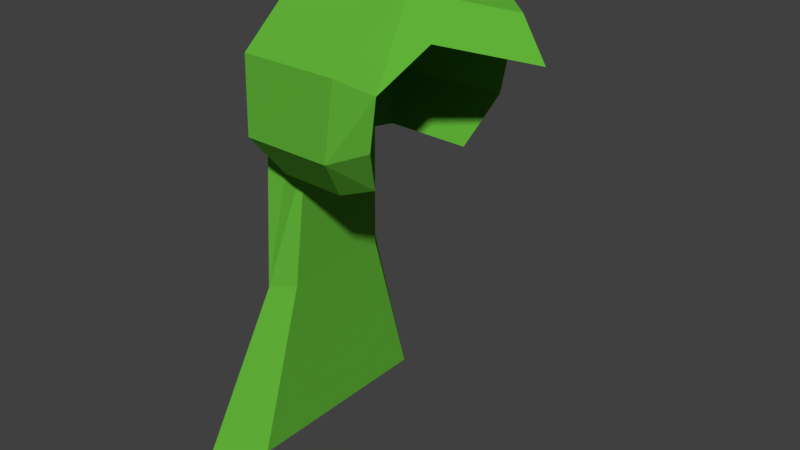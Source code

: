 # Source: Scout_Cloak.blend  (saved by Blender 2.79.0; exported with 4.5.12 LTS)
import bpy
from mathutils import Matrix  # noqa: F401  (used for matrix-valued properties, if any)

bpy.ops.wm.read_factory_settings(use_empty=True)
scene = bpy.context.scene
scene.name = 'Scene'

# ---- collections
col_collection_1 = bpy.data.collections.new('Collection 1'); scene.collection.children.link(col_collection_1)

# ---- materials (node trees are filled in below, after node groups)
mat_green_fabric_scout_cloak = bpy.data.materials.new('Green Fabric Scout Cloak')
mat_green_fabric_scout_cloak.alpha_threshold = 0.0
mat_green_fabric_scout_cloak.use_transparent_shadow = False
mat_green_fabric_scout_cloak.diffuse_color = (0.12, 0.45, 0.04, 1.0)
mat_green_fabric_scout_cloak.roughness = 0.5
mat_green_fabric_scout_cloak.specular_intensity = 0.1

# ---- material node trees

# ---- world
world_world = bpy.data.worlds.new('World'); scene.world = world_world
world_world.color = (0.05088, 0.05088, 0.05088)
world_world.use_sun_shadow = False
world_world.sun_shadow_jitter_overblur = 0.0
world_world.cycles.sampling_method = 'MANUAL'

# ---- meshes
me_cube_002 = bpy.data.meshes.new('Cube.002')
me_cube_002.from_pydata([(-1.003, -0.7253, -0.02905), (-0.7602, -0.7253, 0.5139), (-1.003, 0.7253, -0.02905), (-0.7602, 0.7253, 0.5139), (1.192, -0.7417, -0.01323), (0.8731, -0.732, 0.5254), (1.192, 0.7417, -0.01323), (0.8731, 0.732, 0.5254), (-1.003, -1.262, -0.5409), (-0.8199, -1.628, -0.3082), (-0.8199, 1.628, -0.3082), (-1.003, 1.262, -0.5409), (0.871, 1.29, -0.5366), (0.5559, 1.642, -0.3043), (0.5559, -1.642, -0.3043), (0.871, -1.29, -0.5366), (-1.003, -1.233, -1.25), (-0.8199, -1.656, -1.344), (-0.8199, 1.656, -1.344), (-1.003, 1.233, -1.25), (0.7479, 1.261, -1.261), (0.4344, 1.671, -1.349), (0.4344, -1.671, -1.349), (0.7479, -1.261, -1.261), (2.197, 0.0, -0.2456), (1.868, 0.0, 0.293), (-0.7404, -0.8547, -1.912), (-0.7404, -1.148, -1.977), (-0.7404, 1.148, -1.977), (-0.7404, 0.8547, -1.912), (0.4798, 0.874, -1.939), (0.1698, 1.159, -1.989), (0.1698, -1.159, -1.989), (0.4798, -0.874, -1.939), (-1.641, 0.3819, -1.244), (-1.641, -0.3819, -1.244), (-1.928, -0.3819, -1.042), (-1.928, 0.3819, -1.042), (-1.45, -0.6642, -1.435), (-1.622, -0.8569, -1.348), (-1.622, 0.8569, -1.348), (-1.45, 0.6642, -1.435), (-1.186, -0.6491, -1.698), (-1.334, -0.872, -1.733), (-1.334, 0.872, -1.733), (-1.186, 0.6491, -1.698), (-0.9198, -0.6311, -1.957), (-1.02, -0.8477, -1.957), (-1.02, 0.8477, -1.957), (-0.9198, 0.6311, -1.957), (-0.9993, -0.8033, -3.823), (-1.256, -1.079, -3.823), (-1.256, 1.079, -3.823), (-0.9993, 0.8033, -3.823), (-1.033, -1.506, -6.225), (-1.612, -2.024, -6.225), (-1.612, 2.024, -6.225), (-1.033, 1.506, -6.225)], [], [(0, 8, 38, 35), (3, 7, 13, 10), (6, 7, 24), (4, 5, 15), (2, 6, 24, 4, 0), (7, 5, 25), (29, 19, 45, 49), (15, 22, 23), (16, 26, 46, 42), (0, 4, 15, 8), (7, 12, 13), (5, 1, 9, 14), (9, 1, 36, 39), (6, 2, 11, 12), (28, 29, 49, 48), (23, 22, 33), (8, 15, 23, 16), (12, 11, 19, 20), (14, 9, 17, 22), (10, 13, 21, 18), (13, 12, 21), (1, 3, 37, 36), (24, 25, 5), (29, 28, 31, 30), (33, 32, 27, 26), (16, 23, 33, 26), (20, 19, 29, 30), (22, 17, 27, 32), (18, 21, 31, 28), (21, 30, 31), (17, 9, 39, 43), (49, 46, 50, 53), (52, 51, 43, 44), (43, 39, 40, 44), (36, 37, 40, 39), (35, 38, 41, 34), (38, 42, 45, 41), (42, 46, 49, 45), (26, 27, 47, 46), (18, 28, 48, 44), (8, 16, 42, 38), (2, 0, 35, 34), (3, 10, 40, 37), (19, 11, 41, 45), (27, 17, 43, 47), (10, 18, 44, 40), (11, 2, 34, 41), (46, 47, 51, 50), (47, 43, 51), (48, 49, 53, 52), (50, 51, 55, 54), (52, 53, 57, 56), (51, 52, 56, 55), (53, 50, 54, 57), (55, 56, 57, 54), (52, 44, 48), (5, 7, 3, 1), (24, 7, 25), (5, 4, 24), (33, 22, 32), (22, 15, 14), (15, 5, 14), (30, 21, 20), (12, 7, 6), (21, 12, 20)])
me_cube_002.materials.append(mat_green_fabric_scout_cloak)
me_cube_002.use_remesh_preserve_volume = False
me_cube_002.use_remesh_preserve_attributes = False
me_cube_002.use_mirror_vertex_groups = False
me_cube_002.update()

# ---- objects
ob_scout_cloak = bpy.data.objects.new('Scout Cloak', me_cube_002)

# ---- transforms, parenting, visibility, modifiers, constraints
ob_scout_cloak.location = (0.0, 0.0, 6.921)
ob_scout_cloak.lineart.crease_threshold = 0.0

# ---- collection membership
col_collection_1.objects.link(ob_scout_cloak)

# ---- scene / render settings (as saved in the file)
scene.frame_start = 1; scene.frame_end = 250; scene.frame_set(2)
scene.render.engine = 'BLENDER_EEVEE_NEXT'
scene.render.resolution_percentage = 50
scene.render.dither_intensity = 0.0
scene.cycles.use_denoising = False
scene.cycles.samples = 128
scene.cycles.sampling_pattern = 'TABULATED_SOBOL'
scene.cycles.light_sampling_threshold = 0.0
scene.cycles.use_adaptive_sampling = False
scene.cycles.use_light_tree = False
scene.cycles.blur_glossy = 0.0
scene.cycles.sample_clamp_indirect = 0.0
scene.view_settings.view_transform = 'Standard'
bpy.context.view_layer.update()

# ---- added for rendering (the .blend has no active camera and no usable light): camera, sun
cam_auto = bpy.data.cameras.new('AutoCamera')
cam_auto.lens = 50.0
cam_auto.sensor_width = 36.0
cam_auto.clip_end = 1000.0
ob_auto_camera = bpy.data.objects.new('AutoCamera', cam_auto)
scene.collection.objects.link(ob_auto_camera)
ob_auto_camera.location = (8.35645, -9.86596, 10.6483)
ob_auto_camera.rotation_euler = (1.09748, -7.21219e-08, 0.694738)
scene.camera = ob_auto_camera
light_auto_sun = bpy.data.lights.new('AutoSun', 'SUN')
light_auto_sun.energy = 3.0
light_auto_sun.angle = 0.0523599
ob_auto_sun = bpy.data.objects.new('AutoSun', light_auto_sun)
scene.collection.objects.link(ob_auto_sun)
ob_auto_sun.rotation_euler = (0.872665, 0.174533, 0.523599)
bpy.context.view_layer.update()
